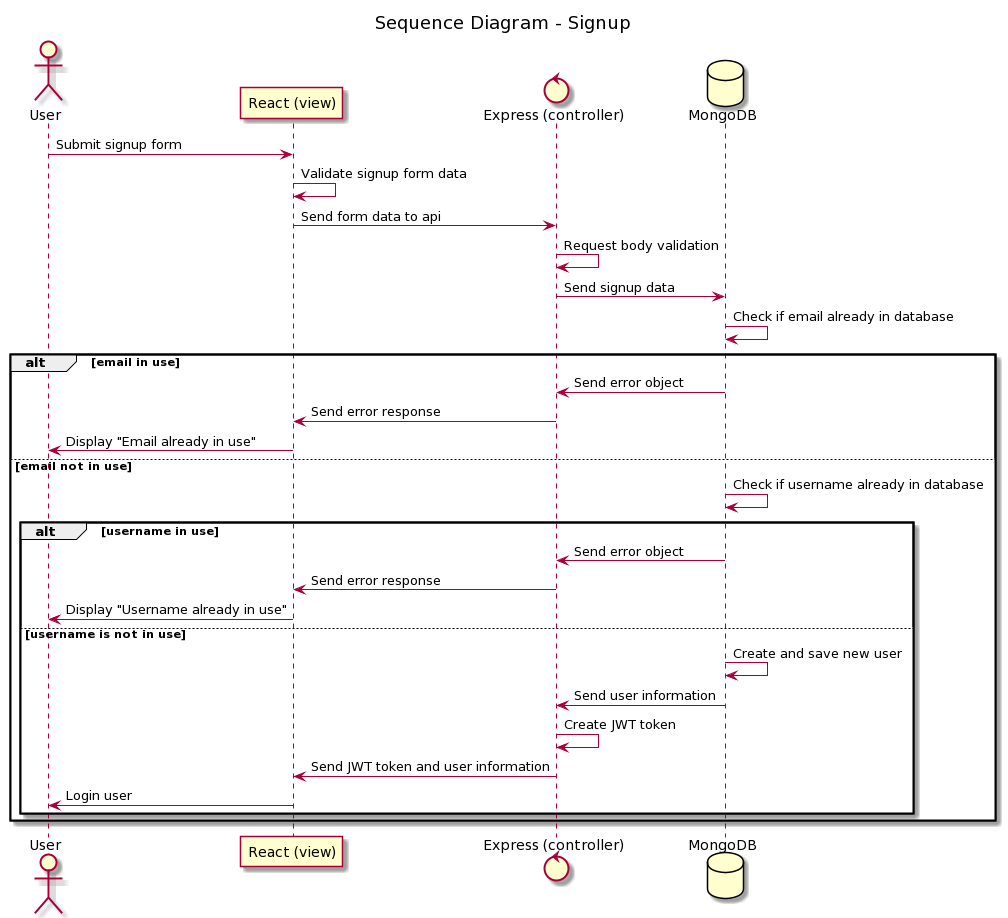

The diagram above was rendered by PlantUML. Its source (embedded in the PNG):
@startuml
title Sequence Diagram - Signup
actor       User as user
participant "React (view)" as view
control "Express (controller)" as control
database    MongoDB    as database

user -> view : Submit signup form
view -> view : Validate signup form data
view -> control : Send form data to api
control -> control : Request body validation
control -> database : Send signup data
database -> database : Check if email already in database

alt email in use

database -> control : Send error object
control -> view : Send error response
view -> user : Display "Email already in use"

else email not in use

database -> database : Check if username already in database

alt username in use

database -> control : Send error object
control -> view : Send error response
view -> user : Display "Username already in use"

else username is not in use

database -> database : Create and save new user
database -> control : Send user information
control -> control : Create JWT token
control -> view : Send JWT token and user information
view -> user : Login user

end
end
@enduml